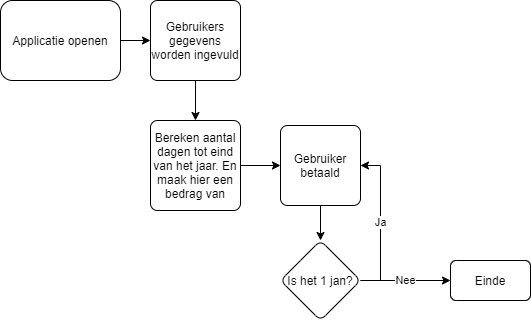

The diagram above was exported from draw.io. Its source (the exported page's mxGraphModel, read from the mxfile embedded in the PNG):
<mxGraphModel dx="1038" dy="521" grid="1" gridSize="10" guides="1" tooltips="1" connect="1" arrows="1" fold="1" page="1" pageScale="1" pageWidth="827" pageHeight="1169" math="0" shadow="0">
  <root>
    <mxCell id="0" />
    <mxCell id="1" parent="0" />
    <mxCell id="2" style="edgeStyle=orthogonalEdgeStyle;rounded=0;orthogonalLoop=1;jettySize=auto;html=1;entryX=0;entryY=0.5;entryDx=0;entryDy=0;" edge="1" source="3" target="5" parent="1">
      <mxGeometry relative="1" as="geometry" />
    </mxCell>
    <mxCell id="3" value="Applicatie openen" style="rounded=1;whiteSpace=wrap;html=1;" vertex="1" parent="1">
      <mxGeometry x="40" y="40" width="120" height="80" as="geometry" />
    </mxCell>
    <mxCell id="4" value="" style="edgeStyle=orthogonalEdgeStyle;rounded=0;orthogonalLoop=1;jettySize=auto;html=1;" edge="1" source="5" target="7" parent="1">
      <mxGeometry relative="1" as="geometry" />
    </mxCell>
    <mxCell id="5" value="Gebruikers gegevens worden ingevuld" style="rounded=1;whiteSpace=wrap;html=1;absoluteArcSize=1;arcSize=14;strokeWidth=1;" vertex="1" parent="1">
      <mxGeometry x="190" y="40" width="90" height="80" as="geometry" />
    </mxCell>
    <mxCell id="6" value="" style="edgeStyle=orthogonalEdgeStyle;rounded=0;orthogonalLoop=1;jettySize=auto;html=1;" edge="1" source="7" target="9" parent="1">
      <mxGeometry relative="1" as="geometry" />
    </mxCell>
    <mxCell id="7" value="Bereken aantal dagen tot eind van het jaar. En maak hier een bedrag van" style="rounded=1;whiteSpace=wrap;html=1;absoluteArcSize=1;arcSize=14;strokeWidth=1;" vertex="1" parent="1">
      <mxGeometry x="190" y="160" width="90" height="90" as="geometry" />
    </mxCell>
    <mxCell id="8" value="" style="edgeStyle=orthogonalEdgeStyle;rounded=0;orthogonalLoop=1;jettySize=auto;html=1;" edge="1" source="9" target="12" parent="1">
      <mxGeometry relative="1" as="geometry" />
    </mxCell>
    <mxCell id="9" value="Gebruiker betaald" style="rounded=1;whiteSpace=wrap;html=1;absoluteArcSize=1;arcSize=14;strokeWidth=1;" vertex="1" parent="1">
      <mxGeometry x="320" y="165" width="80" height="80" as="geometry" />
    </mxCell>
    <mxCell id="10" value="Ja" style="edgeStyle=orthogonalEdgeStyle;rounded=0;orthogonalLoop=1;jettySize=auto;html=1;entryX=1;entryY=0.5;entryDx=0;entryDy=0;" edge="1" source="12" target="9" parent="1">
      <mxGeometry relative="1" as="geometry">
        <Array as="points">
          <mxPoint x="420" y="320" />
          <mxPoint x="420" y="205" />
        </Array>
      </mxGeometry>
    </mxCell>
    <mxCell id="11" value="Nee" style="edgeStyle=orthogonalEdgeStyle;rounded=0;orthogonalLoop=1;jettySize=auto;html=1;" edge="1" source="12" target="13" parent="1">
      <mxGeometry relative="1" as="geometry" />
    </mxCell>
    <mxCell id="12" value="Is het 1 jan?" style="rhombus;whiteSpace=wrap;html=1;rounded=1;strokeWidth=1;arcSize=14;" vertex="1" parent="1">
      <mxGeometry x="320" y="280" width="80" height="80" as="geometry" />
    </mxCell>
    <mxCell id="13" value="Einde" style="whiteSpace=wrap;html=1;rounded=1;strokeWidth=1;arcSize=14;" vertex="1" parent="1">
      <mxGeometry x="490" y="300" width="80" height="40" as="geometry" />
    </mxCell>
  </root>
</mxGraphModel>